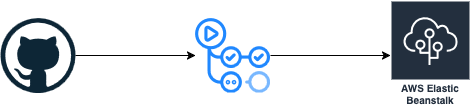

The diagram above was exported from draw.io. Its source (the exported page's mxGraphModel, read from the mxfile embedded in the PNG):
<mxGraphModel dx="1234" dy="799" grid="1" gridSize="10" guides="1" tooltips="1" connect="1" arrows="1" fold="1" page="1" pageScale="1" pageWidth="827" pageHeight="1169" math="0" shadow="0">
  <root>
    <mxCell id="0" />
    <mxCell id="1" parent="0" />
    <mxCell id="1UnWPMSIpjBAxrKANy9r-2" value="AWS Elastic Beanstalk" style="sketch=0;outlineConnect=0;fontColor=#232F3E;gradientColor=none;strokeColor=#ffffff;fillColor=#232F3E;dashed=0;verticalLabelPosition=middle;verticalAlign=bottom;align=center;html=1;whiteSpace=wrap;fontSize=10;fontStyle=1;spacing=3;shape=mxgraph.aws4.productIcon;prIcon=mxgraph.aws4.elastic_beanstalk;" vertex="1" parent="1">
      <mxGeometry x="570" y="210" width="80" height="110" as="geometry" />
    </mxCell>
    <mxCell id="1UnWPMSIpjBAxrKANy9r-5" value="" style="dashed=0;outlineConnect=0;html=1;align=center;labelPosition=center;verticalLabelPosition=bottom;verticalAlign=top;shape=mxgraph.weblogos.github" vertex="1" parent="1">
      <mxGeometry x="180" y="227.5" width="75" height="75" as="geometry" />
    </mxCell>
    <mxCell id="1UnWPMSIpjBAxrKANy9r-7" value="" style="shape=image;verticalLabelPosition=bottom;labelBackgroundColor=default;verticalAlign=top;aspect=fixed;imageAspect=0;editableCssRules=.*;image=data:image/svg+xml,(base64 omitted: 3840 chars);" vertex="1" parent="1">
      <mxGeometry x="375" y="227.5" width="75" height="75" as="geometry" />
    </mxCell>
    <mxCell id="1UnWPMSIpjBAxrKANy9r-8" value="" style="endArrow=classic;html=1;rounded=0;" edge="1" parent="1" source="1UnWPMSIpjBAxrKANy9r-7" target="1UnWPMSIpjBAxrKANy9r-2">
      <mxGeometry width="50" height="50" relative="1" as="geometry">
        <mxPoint x="390" y="420" as="sourcePoint" />
        <mxPoint x="440" y="370" as="targetPoint" />
      </mxGeometry>
    </mxCell>
    <mxCell id="1UnWPMSIpjBAxrKANy9r-9" value="" style="endArrow=classic;html=1;rounded=0;" edge="1" parent="1" source="1UnWPMSIpjBAxrKANy9r-5" target="1UnWPMSIpjBAxrKANy9r-7">
      <mxGeometry width="50" height="50" relative="1" as="geometry">
        <mxPoint x="390" y="420" as="sourcePoint" />
        <mxPoint x="440" y="370" as="targetPoint" />
      </mxGeometry>
    </mxCell>
  </root>
</mxGraphModel>